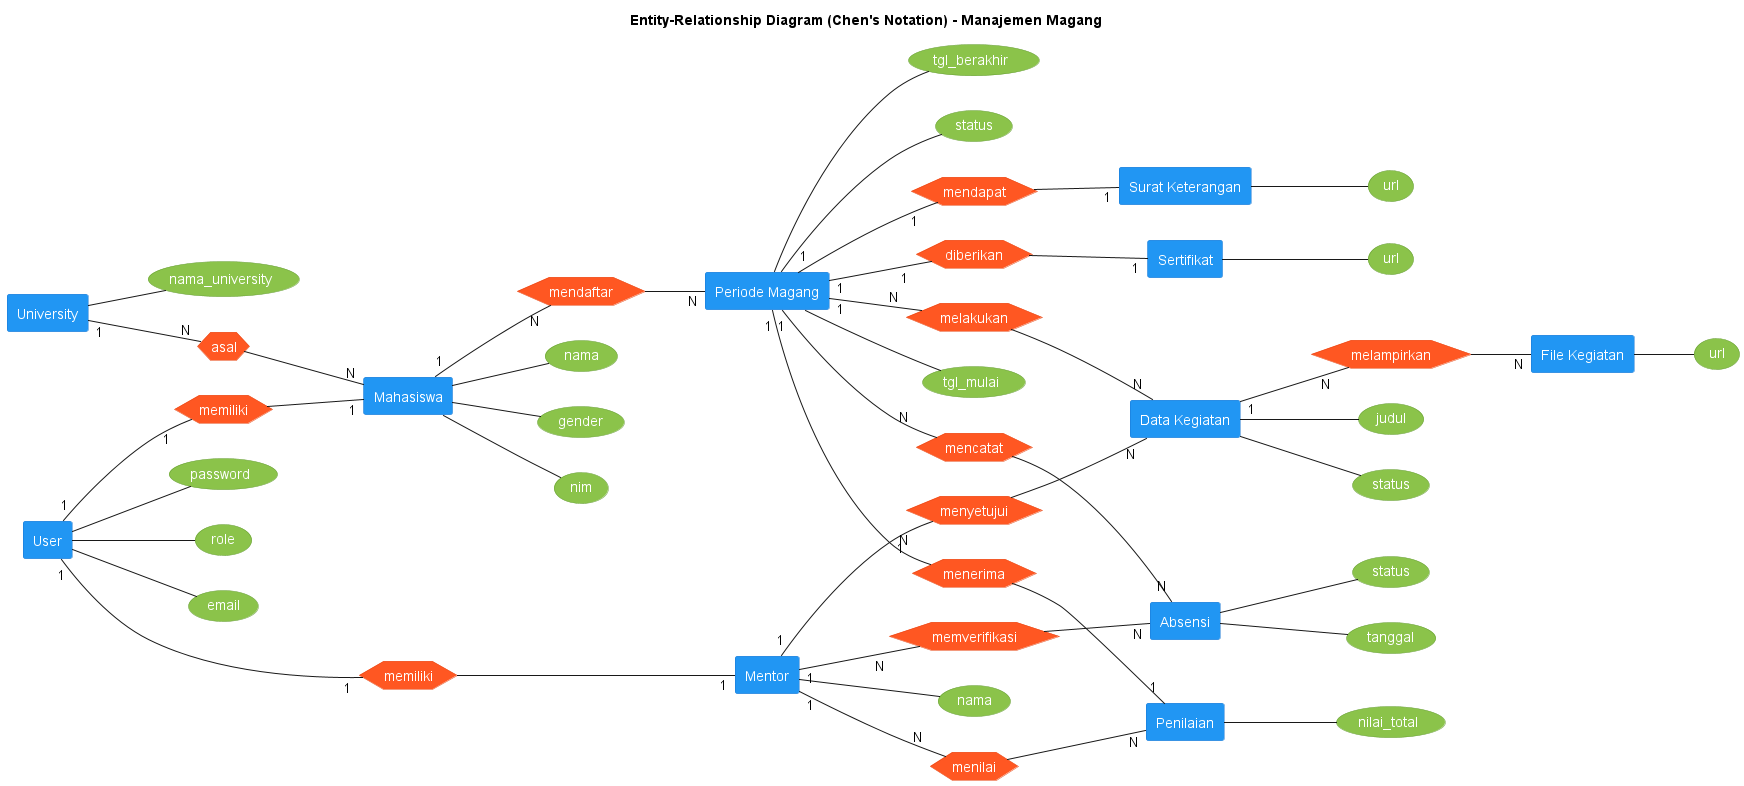

The diagram above was rendered by PlantUML. Its source (embedded in the PNG):
@startuml
title Entity-Relationship Diagram (Chen's Notation) - Manajemen Magang

left to right direction

' Styling sesuai gambar Chen ERD (Entity = Biru, Relasi = Oranye, Atribut = Hijau)
skinparam rectangle {
    BackgroundColor #2196F3
    FontColor white
    BorderColor #1976D2
}

skinparam hexagon {
    BackgroundColor #FF5722
    FontColor white
    BorderColor #E64A19
}

skinparam usecase {
    BackgroundColor #8BC34A
    FontColor white
    BorderColor #689F38
}

' ================= ENTITIES =================
rectangle "User" as user
rectangle "Mahasiswa" as mahasiswa
rectangle "Mentor" as mentor
rectangle "University" as university
rectangle "Periode Magang" as periode
rectangle "Absensi" as absensi
rectangle "Data Kegiatan" as kegiatan
rectangle "File Kegiatan" as filekeg
rectangle "Penilaian" as penilaian
rectangle "Surat Keterangan" as surat
rectangle "Sertifikat" as sertifikat

' ================= RELATIONSHIPS =================
hexagon "memiliki" as rel_user_mhs
hexagon "memiliki" as rel_user_mentor
hexagon "asal" as rel_mhs_univ
hexagon "mendaftar" as rel_mhs_periode
hexagon "mencatat" as rel_periode_absensi
hexagon "melakukan" as rel_periode_kegiatan
hexagon "melampirkan" as rel_keg_file
hexagon "menerima" as rel_periode_nilai
hexagon "mendapat" as rel_periode_surat
hexagon "diberikan" as rel_periode_sertif

hexagon "memverifikasi" as rel_mentor_absensi
hexagon "menyetujui" as rel_mentor_keg
hexagon "menilai" as rel_mentor_nilai

' ================= ATTRIBUTES =================
usecase "email" as u_email
usecase "password" as u_pass
usecase "role" as u_role

usecase "nim" as m_nim
usecase "nama" as m_nama
usecase "gender" as m_gender

usecase "nama_university" as univ_nama

usecase "nama" as men_nama

usecase "tgl_mulai" as p_mulai
usecase "tgl_berakhir" as p_akhir
usecase "status" as p_status

usecase "tanggal" as a_tgl
usecase "status" as a_status

usecase "judul" as k_judul
usecase "status" as k_status

usecase "url" as fk_url

usecase "nilai_total" as n_total

usecase "url" as s_url
usecase "url" as ser_url

' --- Connect Attributes to Entities ---
user -- u_email
user -- u_pass
user -- u_role

mahasiswa -- m_nim
mahasiswa -- m_nama
mahasiswa -- m_gender

university -- univ_nama

mentor -- men_nama

periode -- p_mulai
periode -- p_akhir
periode -- p_status

absensi -- a_tgl
absensi -- a_status

kegiatan -- k_judul
kegiatan -- k_status

filekeg -- fk_url

penilaian -- n_total

surat -- s_url
sertifikat -- ser_url

' ================= CONNECTIONS =================
user "1" -- "1" rel_user_mhs
rel_user_mhs -- "1" mahasiswa

user "1" -- "1" rel_user_mentor
rel_user_mentor -- "1" mentor

university "1" -- "N" rel_mhs_univ
rel_mhs_univ -- "N" mahasiswa

mahasiswa "1" -- "N" rel_mhs_periode
rel_mhs_periode -- "N" periode

periode "1" -- "N" rel_periode_absensi
rel_periode_absensi -- "N" absensi

periode "1" -- "N" rel_periode_kegiatan
rel_periode_kegiatan -- "N" kegiatan

kegiatan "1" -- "N" rel_keg_file
rel_keg_file -- "N" filekeg

periode "1" -- "1" rel_periode_nilai
rel_periode_nilai -- "1" penilaian

periode "1" -- "1" rel_periode_surat
rel_periode_surat -- "1" surat

periode "1" -- "1" rel_periode_sertif
rel_periode_sertif -- "1" sertifikat

mentor "1" -- "N" rel_mentor_absensi
rel_mentor_absensi -- "N" absensi

mentor "1" -- "N" rel_mentor_keg
rel_mentor_keg -- "N" kegiatan

mentor "1" -- "N" rel_mentor_nilai
rel_mentor_nilai -- "N" penilaian

@enduml